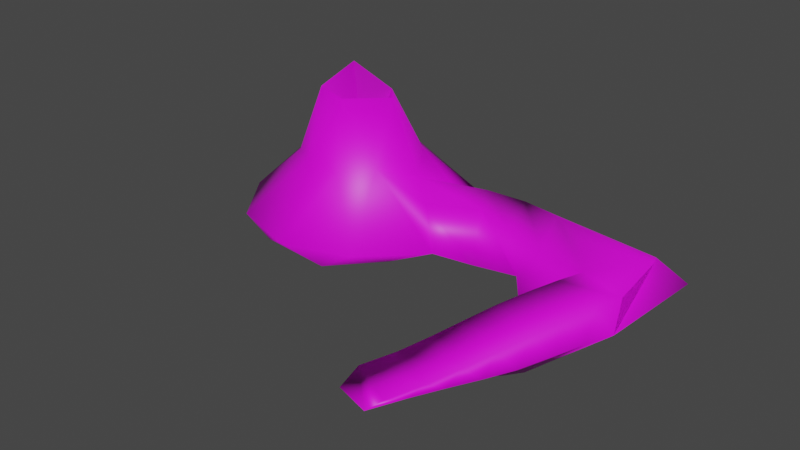 # Source: mountain.blend  (saved by Blender 3.6.11; exported with 4.5.12 LTS)
import bpy
from mathutils import Matrix  # noqa: F401  (used for matrix-valued properties, if any)

bpy.ops.wm.read_factory_settings(use_empty=True)
scene = bpy.context.scene
scene.name = 'Scene'

# ---- collections
col_collection = bpy.data.collections.new('Collection'); scene.collection.children.link(col_collection)

# ---- images (referenced by path relative to the original .blend; pixels are not part of the script)
import os
ASSET_DIR = os.environ.get("B2B_ASSET_DIR", "")  # directory of the original .blend (textures are referenced by path, not embedded)
HERE = os.path.dirname(os.path.abspath(__file__))  # packed textures are extracted next to this script under _unpacked/

def load_image(name, relpath, width, height, colorspace="sRGB"):
    """Load a texture the original file referenced (path relative to the .blend, or extracted next to this script)."""
    p = next((c for c in (os.path.join(HERE, relpath), os.path.join(ASSET_DIR, relpath)) if relpath and os.path.exists(c)), "")
    if p:
        img = bpy.data.images.load(p, check_existing=True)
        img.name = name
    else:  # same state as the original file: an image datablock whose file is absent (Cycles renders it pink)
        img = bpy.data.images.new(name, width, height)
        img.source = "FILE"
        img.filepath = "//" + (relpath or name)
    img.colorspace_settings.name = colorspace
    return img
img_mountain_and_path = load_image('Mountain and Path', 'Mountain and Path.png', 1024, 1024, 'sRGB')

# ---- materials (node trees are filled in below, after node groups)
mat_material_001 = bpy.data.materials.new('Material.001')
mat_material_001.use_transparent_shadow = False

# ---- material node trees
mat_material_001.use_nodes = True; mat_material_001.node_tree.nodes.clear()
_N = mat_material_001.node_tree.nodes; _L = mat_material_001.node_tree.links
n0 = _N.new('ShaderNodeBsdfPrincipled'); n0.name = 'Principled BSDF'; n0.location = (10, 300)
n0.distribution = 'GGX'
n0.subsurface_method = 'RANDOM_WALK_SKIN'
n0.inputs[3].default_value = 1.45
n0.inputs[27].default_value = (0.0, 0.0, 0.0, 1.0)
n0.inputs[28].default_value = 1.0
n1 = _N.new('ShaderNodeOutputMaterial'); n1.name = 'Material Output'; n1.location = (300, 300)
n2 = _N.new('ShaderNodeTexImage'); n2.name = 'Image Texture'; n2.location = (-280, 275)
n2.image = img_mountain_and_path
_L.new(n0.outputs[0], n1.inputs[0])
_L.new(n2.outputs[0], n0.inputs[0])
n1.is_active_output = True

# ---- world
world_world = bpy.data.worlds.new('World'); scene.world = world_world
world_world.use_nodes = True; world_world.node_tree.nodes.clear()
_N = world_world.node_tree.nodes; _L = world_world.node_tree.links
n0 = _N.new('ShaderNodeOutputWorld'); n0.name = 'World Output'; n0.location = (300, 300)
n1 = _N.new('ShaderNodeBackground'); n1.name = 'Background'; n1.location = (10, 300)
n1.inputs[0].default_value = (0.05088, 0.05088, 0.05088, 1.0)
_L.new(n1.outputs[0], n0.inputs[0])
n0.is_active_output = True
world_world.color = (0.05088, 0.05088, 0.05088)
world_world.use_sun_shadow = False
world_world.sun_shadow_jitter_overblur = 0.0

# ---- meshes
me_icosphere = bpy.data.meshes.new('Icosphere')
me_icosphere.from_pydata([(0.7214, -0.5085, -0.1204), (-0.2764, -0.8506, -0.1201), (-0.8944, 0.0, -0.1201), (-0.2764, 0.8506, -0.1201), (0.7236, 0.5257, -0.1201), (0.1621, -0.4989, 0.4635), (-0.4244, -0.3084, 0.4635), (-0.4244, 0.3084, 0.4635), (0.1621, 0.4989, 0.4635), (0.5286, 0.08976, 0.3476), (0.0, 0.0, 0.3627), (0.2629, -0.809, -0.1986), (0.8533, 0.006586, -0.1987), (-0.6882, -0.5, -0.1986), (-0.6882, 0.5, -0.1986), (0.2629, 0.809, -0.1986), (1.034, -0.3626, -0.002872), (1.085, 0.5846, -0.000392), (0.0, -1.0, 0.0), (0.5878, -0.809, -3.725e-08), (-0.9511, -0.309, 0.0), (-0.5878, -0.809, 0.0), (-0.5878, 0.809, 0.0), (-0.9511, 0.309, 0.0), (0.5878, 0.809, 0.0), (0.0, 1.0, 0.0), (0.4037, -0.2933, 0.5095), (-0.1542, -0.4745, 0.5095), (-0.4989, 0.0, 0.5095), (-0.1542, 0.4745, 0.5095), (0.4037, 0.2933, 0.5095), (0.03537, -0.2777, 1.012), (0.3025, 0.03408, 0.9946), (-0.2708, -0.1882, 1.025), (-0.2332, 0.1694, 1.153), (0.08906, 0.2741, 0.9531), (0.8036, -0.1574, 0.2723), (0.684, 0.3347, 0.2547), (2.651, 0.1483, 0.2762), (2.664, -0.3185, 0.203), (2.692, -0.4455, -0.03083), (1.001, 0.4054, 0.2547), (1.296, 0.5174, 0.2013), (1.639, 0.4534, 0.2087), (1.984, 0.2198, 0.2122), (2.576, 0.3176, 0.2198), (2.754, 0.5409, -0.03913), (1.126, 0.4859, 0.0003931), (1.364, -0.2952, -0.01459), (1.708, -0.1921, -0.03263), (2.153, -0.7061, -0.4383), (2.299, -0.226, 0.235), (1.854, -0.0909, 0.191), (1.506, -0.006762, 0.2134), (1.167, 0.07738, 0.261), (1.979, -2.05, -0.009864), (1.944, -2.196, -0.02669), (1.659, -2.109, -0.02523), (1.61, -1.872, -0.003356), (-0.3698, 0.1633, -0.5588), (2.092, -0.88, -0.399), (2.021, -1.08, -0.3356), (1.951, -1.281, -0.2392), (1.88, -1.482, -0.1506), (1.809, -1.682, -0.08625), (1.739, -1.883, -0.04725), (1.721, -1.607, 0.01798), (1.82, -1.371, 0.0621), (1.918, -1.135, 0.1142), (2.017, -0.8999, 0.1656), (2.115, -0.665, 0.2006), (2.213, -0.4302, 0.2247), (2.09, -1.771, 0.005393), (2.188, -1.523, 0.03818), (2.286, -1.275, 0.07771), (2.384, -1.027, 0.1247), (2.481, -0.7803, 0.1626), (2.579, -0.5333, 0.191), (2.065, -1.913, -0.03236), (2.172, -1.663, -0.04597), (2.279, -1.412, -0.06371), (2.386, -1.162, -0.07378), (2.492, -0.9121, -0.05654), (2.599, -0.6625, -0.03736)], [], [(0, 12, 16), (1, 11, 18), (2, 13, 20), (3, 14, 22), (4, 15, 24), (0, 16, 19), (1, 18, 21), (2, 20, 23), (3, 22, 25), (4, 24, 17), (5, 26, 31), (6, 27, 33), (7, 28, 34), (8, 29, 35), (9, 30, 32), (32, 35, 10), (32, 30, 35), (30, 8, 35), (35, 34, 10), (35, 29, 34), (29, 7, 34), (34, 33, 10), (34, 28, 33), (28, 6, 33), (33, 31, 10), (33, 27, 31), (27, 5, 31), (31, 32, 10), (31, 26, 32), (26, 9, 32), (17, 37, 30, 9), (17, 24, 30, 37), (24, 8, 30), (25, 29, 8), (25, 22, 29), (22, 7, 29), (23, 28, 7), (23, 20, 28), (20, 6, 28), (21, 27, 6), (21, 18, 27), (18, 5, 27), (19, 26, 5), (19, 16, 26), (16, 36, 9, 26), (24, 25, 8), (24, 15, 25), (15, 3, 25), (22, 23, 7), (22, 14, 23), (14, 2, 23), (20, 21, 6), (20, 13, 21), (13, 1, 21), (18, 19, 5), (18, 11, 19), (11, 0, 19), (16, 12, 17), (12, 4, 17), (66, 65, 57, 58), (9, 36, 54, 41), (41, 54, 53, 42), (42, 53, 52, 43), (43, 52, 51, 44), (16, 17, 47, 48), (48, 47, 46, 49), (49, 50, 51), (36, 16, 48, 54), (54, 48, 49, 53), (40, 46, 45, 38), (52, 53, 49, 51), (17, 9, 41, 47), (47, 41, 42, 46), (46, 42, 43, 45), (45, 43, 44, 51, 38), (58, 57, 56, 55), (72, 66, 58, 55), (78, 72, 55, 56), (65, 78, 56, 57), (39, 40, 38, 51), (40, 38, 39), (50, 40, 83, 60), (60, 83, 82, 61), (61, 82, 81, 62), (62, 81, 80, 63), (63, 80, 79, 64), (64, 79, 78, 65), (40, 39, 77, 83), (83, 77, 76, 82), (82, 76, 75, 81), (81, 75, 74, 80), (80, 74, 73, 79), (79, 73, 72, 78), (39, 51, 71, 77), (77, 71, 70, 76), (76, 70, 69, 75), (75, 69, 68, 74), (74, 68, 67, 73), (73, 67, 66, 72), (51, 50, 60, 71), (71, 60, 61, 70), (70, 61, 62, 69), (69, 62, 63, 68), (68, 63, 64, 67), (67, 64, 65, 66)])
me_icosphere.polygons.foreach_set('use_smooth', [True] * 105)
_uv = me_icosphere.uv_layers.new(name='UVMap')
_uv.uv.foreach_set('vector', [0.802, 0.5039, 0.7012, 0.4919, 0.7656, 0.4249, 0.8969, 0.7587, 0.872, 0.6152, 0.9169, 0.6764, 0.7572, 0.9642, 0.8438, 0.8865, 0.8173, 0.9648, 0.579, 0.835, 0.6569, 0.9313, 0.5971, 0.9166, 0.6086, 0.5497, 0.5696, 0.6877, 0.5606, 0.5983, 0.802, 0.5039, 0.7656, 0.4249, 0.8629, 0.5258, 0.8969, 0.7587, 0.9169, 0.6764, 0.8995, 0.8441, 0.7572, 0.9642, 0.8173, 0.9648, 0.7018, 0.9925, 0.579, 0.835, 0.5971, 0.9166, 0.5431, 0.766, 0.6086, 0.5497, 0.5606, 0.5983, 0.587, 0.4535, 0.1655, 0.6274, 0.219, 0.5882, 0.1911, 0.6777, 0.1549, 0.7959, 0.1459, 0.7094, 0.1837, 0.7645, 0.2623, 0.8624, 0.2027, 0.8475, 0.248, 0.7922, 0.3392, 0.7349, 0.3111, 0.8116, 0.2915, 0.7242, 0.2961, 0.5996, 0.3211, 0.6514, 0.2654, 0.6441, 0.2654, 0.6441, 0.2915, 0.7242, 0.2409, 0.7231, 0.2654, 0.6441, 0.3211, 0.6514, 0.2915, 0.7242, 0.3211, 0.6514, 0.3392, 0.7349, 0.2915, 0.7242, 0.2915, 0.7242, 0.248, 0.7922, 0.2409, 0.7231, 0.2915, 0.7242, 0.3111, 0.8116, 0.248, 0.7922, 0.3111, 0.8116, 0.2623, 0.8624, 0.248, 0.7922, 0.248, 0.7922, 0.1837, 0.7645, 0.2409, 0.7231, 0.248, 0.7922, 0.2027, 0.8475, 0.1837, 0.7645, 0.2027, 0.8475, 0.1549, 0.7959, 0.1837, 0.7645, 0.1837, 0.7645, 0.1911, 0.6777, 0.2409, 0.7231, 0.1837, 0.7645, 0.1459, 0.7094, 0.1911, 0.6777, 0.1459, 0.7094, 0.1655, 0.6274, 0.1911, 0.6777, 0.1911, 0.6777, 0.2654, 0.6441, 0.2409, 0.7231, 0.1911, 0.6777, 0.219, 0.5882, 0.2654, 0.6441, 0.219, 0.5882, 0.2961, 0.5996, 0.2654, 0.6441, 0.426, 0.5159, 0.3509, 0.5877, 0.3211, 0.6514, 0.2961, 0.5996, 0.426, 0.5159, 0.4279, 0.6656, 0.3211, 0.6514, 0.3509, 0.5877, 0.4279, 0.6656, 0.3392, 0.7349, 0.3211, 0.6514, 0.4173, 0.8345, 0.3111, 0.8116, 0.3392, 0.7349, 0.4173, 0.8345, 0.3402, 0.9622, 0.3111, 0.8116, 0.3402, 0.9622, 0.2623, 0.8624, 0.3111, 0.8116, 0.2261, 1.0, 0.2027, 0.8475, 0.2623, 0.8624, 0.2261, 1.0, 0.1185, 0.9334, 0.2027, 0.8475, 0.1185, 0.9334, 0.1549, 0.7959, 0.2027, 0.8475, 0.05852, 0.7879, 0.1459, 0.7094, 0.1549, 0.7959, 0.05852, 0.7879, 0.06912, 0.619, 0.1459, 0.7094, 0.06912, 0.619, 0.1655, 0.6274, 0.1459, 0.7094, 0.1462, 0.4913, 0.219, 0.5882, 0.1655, 0.6274, 0.1462, 0.4913, 0.2573, 0.4268, 0.219, 0.5882, 0.2573, 0.4268, 0.274, 0.5043, 0.2961, 0.5996, 0.219, 0.5882, 0.4279, 0.6656, 0.4173, 0.8345, 0.3392, 0.7349, 0.5606, 0.5983, 0.5696, 0.6877, 0.5431, 0.766, 0.5696, 0.6877, 0.579, 0.835, 0.5431, 0.766, 0.3402, 0.9622, 0.2261, 1.0, 0.2623, 0.8624, 0.5971, 0.9166, 0.6569, 0.9313, 0.7018, 0.9925, 0.6569, 0.9313, 0.7572, 0.9642, 0.7018, 0.9925, 0.1185, 0.9334, 0.05852, 0.7879, 0.1549, 0.7959, 0.8173, 0.9648, 0.8438, 0.8865, 0.8995, 0.8441, 0.8438, 0.8865, 0.8969, 0.7587, 0.8995, 0.8441, 0.06912, 0.619, 0.1462, 0.4913, 0.1655, 0.6274, 0.9169, 0.6764, 0.872, 0.6152, 0.8629, 0.5258, 0.872, 0.6152, 0.802, 0.5039, 0.8629, 0.5258, 0.7656, 0.4249, 0.7012, 0.4919, 0.587, 0.4535, 0.7012, 0.4919, 0.6086, 0.5497, 0.587, 0.4535, 1.0, 0.1333, 0.977, 0.06582, 0.974, 6.085e-09, 0.9999, 0.05433, 0.2961, 0.5996, 0.274, 0.5043, 0.3421, 0.4382, 0.3868, 0.5154, 0.3868, 0.5154, 0.3421, 0.4382, 0.3531, 0.3438, 0.4287, 0.4535, 0.4287, 0.4535, 0.3531, 0.3438, 0.3645, 0.2474, 0.4431, 0.36, 0.4431, 0.36, 0.3645, 0.2474, 0.3739, 0.1201, 0.4281, 0.2478, 0.7656, 0.4249, 0.587, 0.4535, 0.6042, 0.4381, 0.7427, 0.3389, 0.7427, 0.3389, 0.6042, 0.4381, 0.5431, 0.0, 0.7127, 0.2505, 0.3374, 0.2756, 0.2837, 0.1118, 0.3739, 0.1201, 0.274, 0.5043, 0.2573, 0.4268, 0.2937, 0.3511, 0.3421, 0.4382, 0.3421, 0.4382, 0.2937, 0.3511, 0.3374, 0.2756, 0.3531, 0.3438, 0.3667, 9.977e-08, 0.5431, 0.09055, 0.4893, 0.1089, 0.4651, 0.07113, 0.3645, 0.2474, 0.3531, 0.3438, 0.3374, 0.2756, 0.3739, 0.1201, 0.426, 0.5159, 0.2961, 0.5996, 0.3868, 0.5154, 0.4118, 0.4951, 0.6042, 0.4381, 0.6245, 0.4666, 0.5941, 0.392, 0.5431, 0.0, 0.5431, 0.09055, 0.4287, 0.4535, 0.4431, 0.36, 0.4893, 0.1089, 0.4893, 0.1089, 0.4431, 0.36, 0.4281, 0.2478, 0.3739, 0.1201, 0.4651, 0.07113, 0.03736, 0.1189, 0.0, 0.08134, 0.006172, 1.24e-07, 0.03393, 0.006674, 0.09079, 0.008744, 0.09181, 0.1192, 0.03736, 0.1189, 0.03393, 0.006674, 0.06436, 4.407e-05, 0.09079, 0.008744, 0.03393, 0.006674, 0.006172, 1.24e-07, 0.977, 0.06582, 0.9177, 0.09297, 0.9179, 0.008672, 0.974, 6.085e-09, 0.3852, 0.01829, 0.3667, 9.977e-08, 0.4651, 0.07113, 0.3739, 0.1201, 0.3667, 9.977e-08, 0.4651, 0.07113, 0.3852, 0.01829, 0.994, 0.4098, 0.9169, 0.531, 0.9171, 0.4663, 0.9916, 0.3591, 0.9916, 0.3591, 0.9171, 0.4663, 0.9173, 0.3919, 0.9887, 0.3006, 0.9887, 0.3006, 0.9173, 0.3919, 0.9176, 0.3174, 0.9856, 0.2417, 0.9856, 0.2417, 0.9176, 0.3174, 0.9176, 0.2426, 0.9826, 0.1829, 0.9826, 0.1829, 0.9176, 0.2426, 0.9177, 0.1678, 0.9797, 0.1242, 0.9797, 0.1242, 0.9177, 0.1678, 0.9177, 0.09297, 0.977, 0.06582, 0.3667, 9.977e-08, 0.3852, 0.01829, 0.3416, 0.01671, 0.322, 7.892e-05, 0.322, 7.892e-05, 0.3416, 0.01671, 0.2914, 0.01504, 0.2707, 0.0002872, 0.2707, 0.0002872, 0.2914, 0.01504, 0.2414, 0.01346, 0.2194, 0.0004718, 0.2194, 0.0004718, 0.2414, 0.01346, 0.1913, 0.01197, 0.1677, 0.0003681, 0.1677, 0.0003681, 0.1913, 0.01197, 0.1411, 0.01039, 0.116, 0.0001826, 0.116, 0.0001826, 0.1411, 0.01039, 0.09079, 0.008744, 0.06436, 4.407e-05, 0.3852, 0.01829, 0.3739, 0.1201, 0.332, 0.1197, 0.3416, 0.01671, 0.3416, 0.01671, 0.332, 0.1197, 0.284, 0.1195, 0.2914, 0.01504, 0.2914, 0.01504, 0.284, 0.1195, 0.236, 0.1193, 0.2414, 0.01346, 0.2414, 0.01346, 0.236, 0.1193, 0.188, 0.1193, 0.1913, 0.01197, 0.1913, 0.01197, 0.188, 0.1193, 0.1399, 0.1193, 0.1411, 0.01039, 0.1411, 0.01039, 0.1399, 0.1193, 0.09181, 0.1192, 0.09079, 0.008744, 1.0, 0.5428, 0.994, 0.4098, 0.9916, 0.3591, 0.9999, 0.4821, 0.9999, 0.4821, 0.9916, 0.3591, 0.9887, 0.3006, 0.9998, 0.4124, 0.9998, 0.4124, 0.9887, 0.3006, 0.9856, 0.2417, 0.9998, 0.3427, 0.9998, 0.3427, 0.9856, 0.2417, 0.9826, 0.1829, 0.9999, 0.273, 0.9999, 0.273, 0.9826, 0.1829, 0.9797, 0.1242, 1.0, 0.2031, 1.0, 0.2031, 0.9797, 0.1242, 0.977, 0.06582, 1.0, 0.1333])
me_icosphere.materials.append(mat_material_001)
me_icosphere.update()

# ---- objects
ob_icosphere = bpy.data.objects.new('Icosphere', me_icosphere)

# ---- transforms, parenting, visibility, modifiers, constraints
ob_icosphere.location = (-9.391, 7.552, 0.3027)
ob_icosphere.scale = (10.25, 10.25, 10.25)

# ---- collection membership
col_collection.objects.link(ob_icosphere)

# ---- scene / render settings (as saved in the file)
scene.frame_start = 1; scene.frame_end = 250; scene.frame_set(1)
scene.render.engine = 'BLENDER_EEVEE_NEXT'
scene.cycles.sampling_pattern = 'TABULATED_SOBOL'
scene.view_settings.view_transform = 'Filmic'
bpy.context.view_layer.update()

# ---- added for rendering (the .blend has no active camera and no usable light): camera, sun
cam_auto = bpy.data.cameras.new('AutoCamera')
cam_auto.lens = 50.0
cam_auto.sensor_width = 36.0
cam_auto.clip_end = 1000.0
ob_auto_camera = bpy.data.objects.new('AutoCamera', cam_auto)
scene.collection.objects.link(ob_auto_camera)
ob_auto_camera.location = (49.0388, -57.5984, 42.697)
ob_auto_camera.rotation_euler = (1.09748, -7.21219e-08, 0.694738)
scene.camera = ob_auto_camera
light_auto_sun = bpy.data.lights.new('AutoSun', 'SUN')
light_auto_sun.energy = 3.0
light_auto_sun.angle = 0.0523599
ob_auto_sun = bpy.data.objects.new('AutoSun', light_auto_sun)
scene.collection.objects.link(ob_auto_sun)
ob_auto_sun.rotation_euler = (0.872665, 0.174533, 0.523599)
bpy.context.view_layer.update()
